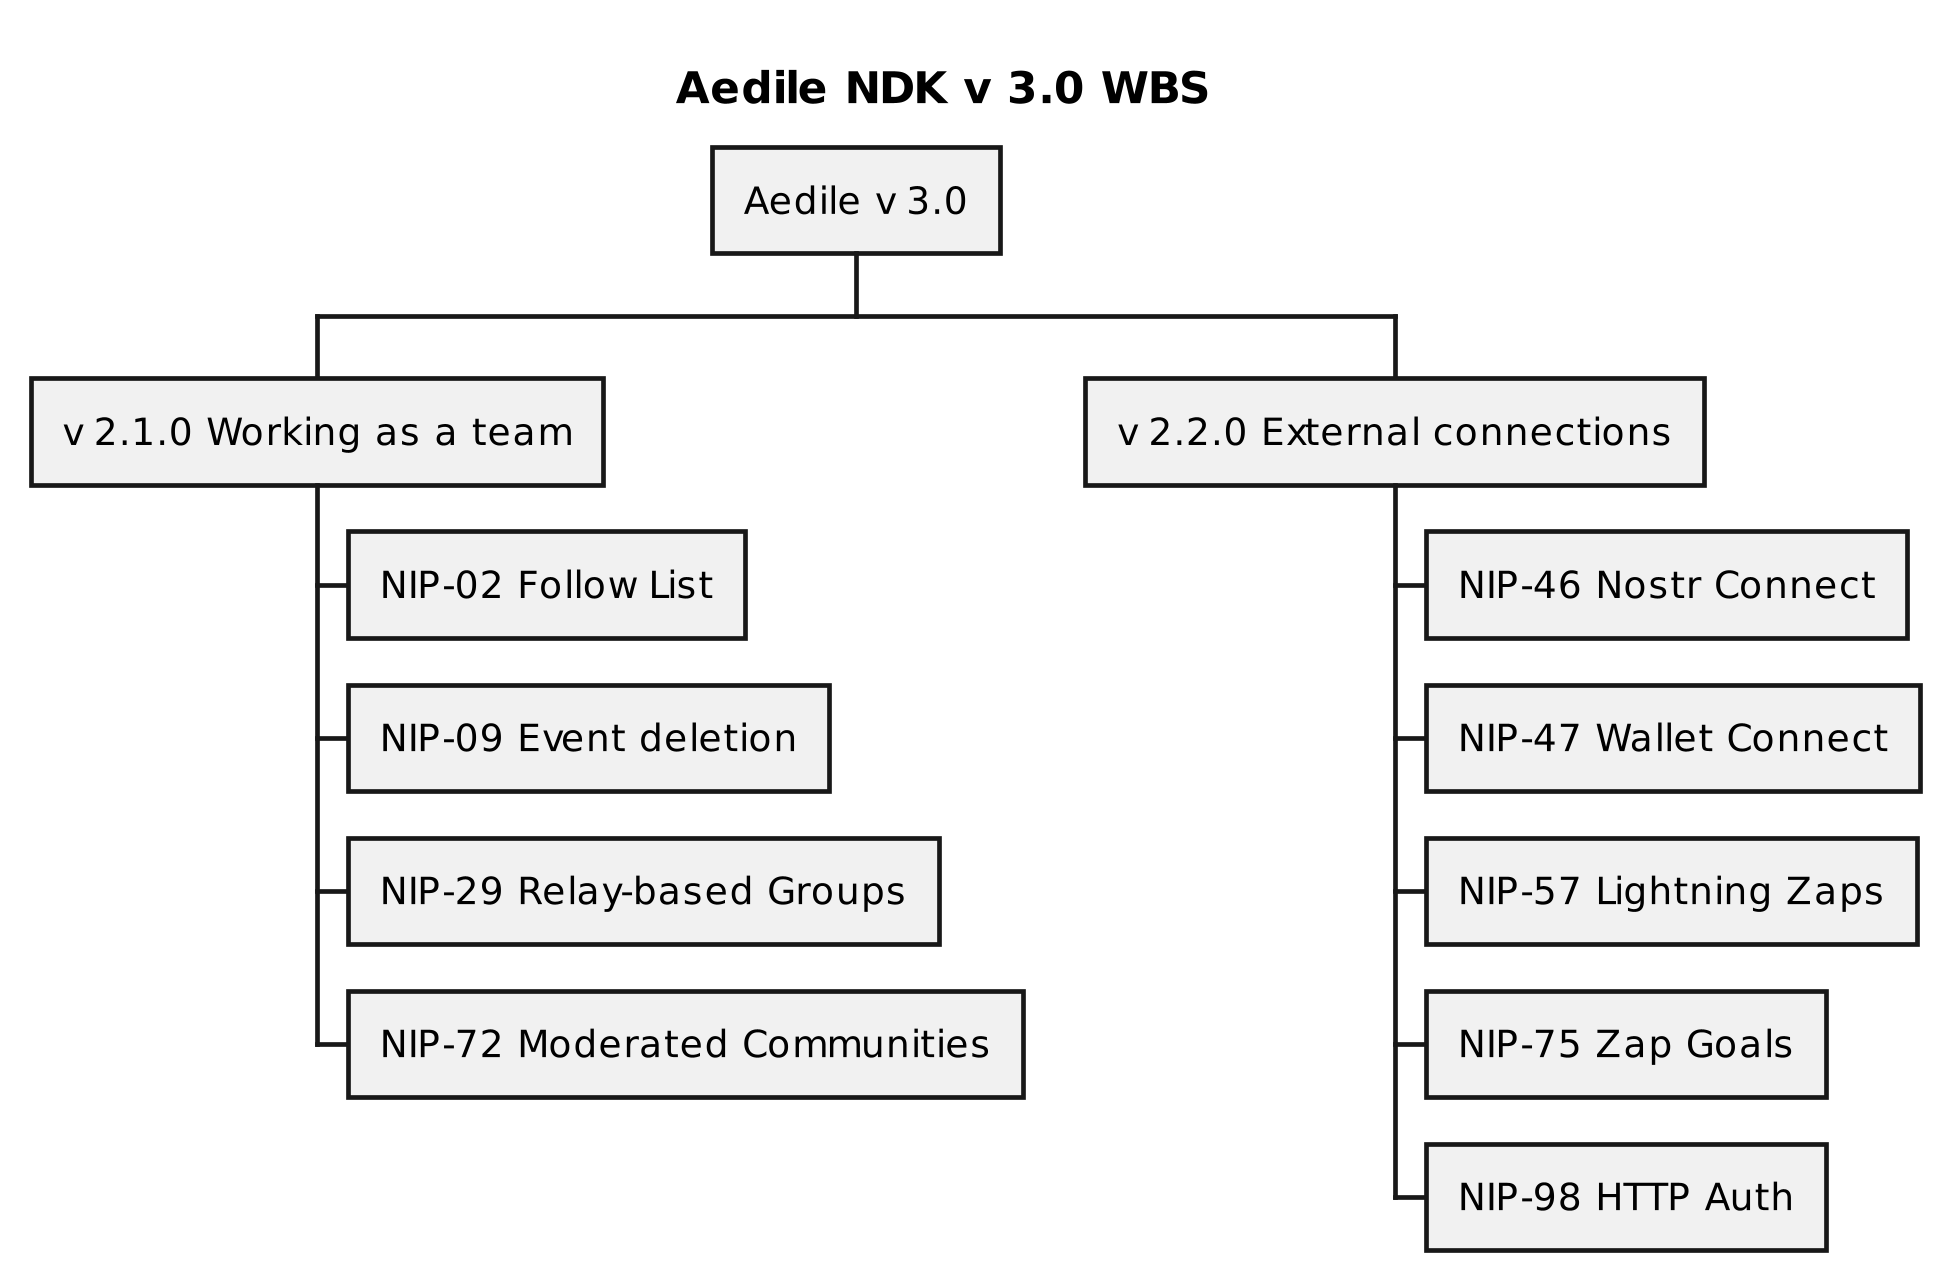

The diagram above was rendered by PlantUML. Its source (embedded in the PNG):
@startwbs Aedile_v3.0_WBS

skinparam dpi 300
title Aedile NDK v 3.0 WBS

* Aedile v 3.0

** v 2.1.0 Working as a team
*** NIP-02 Follow List
*** NIP-09 Event deletion
*** NIP-29 Relay-based Groups
*** NIP-72 Moderated Communities

** v 2.2.0 External connections
*** NIP-46 Nostr Connect
*** NIP-47 Wallet Connect
*** NIP-57 Lightning Zaps
*** NIP-75 Zap Goals
*** NIP-98 HTTP Auth

@endwbs